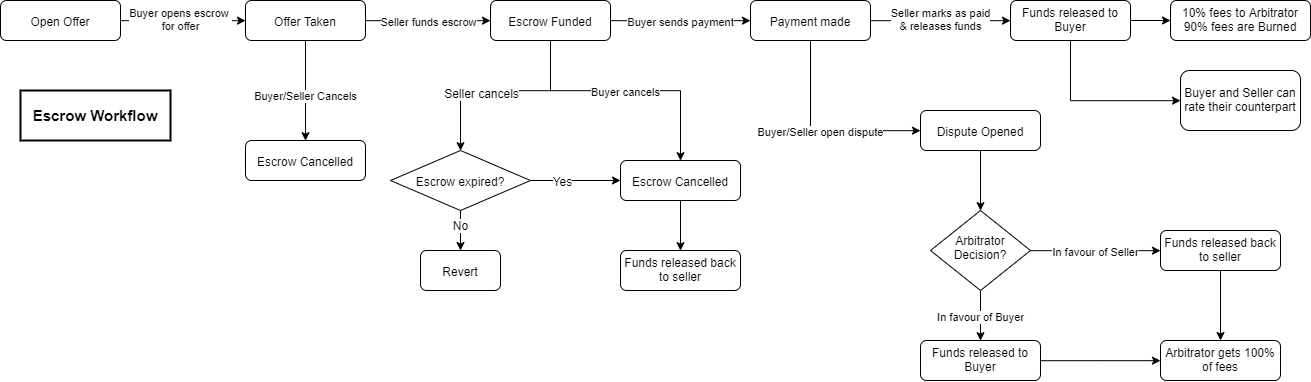

The diagram above was exported from draw.io. Its source (the exported page's mxGraphModel, read from the mxfile embedded in the PNG):
<mxGraphModel dx="1185" dy="644" grid="1" gridSize="10" guides="1" tooltips="1" connect="1" arrows="1" fold="1" page="1" pageScale="1" pageWidth="827" pageHeight="1169" math="0" shadow="0">
  <root>
    <mxCell id="0" />
    <mxCell id="1" parent="0" />
    <mxCell id="4P0juaoHslbi1gpuLwAo-2" value="Escrow Cancelled" style="rounded=1;whiteSpace=wrap;html=1;fontSize=12;glass=0;strokeWidth=1;shadow=0;" parent="1" vertex="1">
      <mxGeometry x="245" y="140" width="120" height="40" as="geometry" />
    </mxCell>
    <mxCell id="4P0juaoHslbi1gpuLwAo-3" value="Seller funds escrow" style="edgeStyle=orthogonalEdgeStyle;rounded=0;orthogonalLoop=1;jettySize=auto;html=1;exitX=1;exitY=0.5;exitDx=0;exitDy=0;" parent="1" source="4P0juaoHslbi1gpuLwAo-5" target="4P0juaoHslbi1gpuLwAo-8" edge="1">
      <mxGeometry relative="1" as="geometry" />
    </mxCell>
    <mxCell id="4P0juaoHslbi1gpuLwAo-4" value="Buyer/Seller Cancels" style="edgeStyle=orthogonalEdgeStyle;rounded=0;orthogonalLoop=1;jettySize=auto;html=1;exitX=0.5;exitY=1;exitDx=0;exitDy=0;entryX=0.5;entryY=0;entryDx=0;entryDy=0;" parent="1" source="4P0juaoHslbi1gpuLwAo-5" target="4P0juaoHslbi1gpuLwAo-2" edge="1">
      <mxGeometry x="0.0909" relative="1" as="geometry">
        <Array as="points">
          <mxPoint x="305" y="130" />
          <mxPoint x="305" y="130" />
        </Array>
        <mxPoint as="offset" />
      </mxGeometry>
    </mxCell>
    <mxCell id="4P0juaoHslbi1gpuLwAo-5" value="Offer Taken" style="rounded=1;whiteSpace=wrap;html=1;fontSize=12;glass=0;strokeWidth=1;shadow=0;" parent="1" vertex="1">
      <mxGeometry x="245" width="120" height="40" as="geometry" />
    </mxCell>
    <mxCell id="4P0juaoHslbi1gpuLwAo-6" value="Buyer sends payment" style="edgeStyle=orthogonalEdgeStyle;rounded=0;orthogonalLoop=1;jettySize=auto;html=1;exitX=1;exitY=0.5;exitDx=0;exitDy=0;" parent="1" source="4P0juaoHslbi1gpuLwAo-8" target="4P0juaoHslbi1gpuLwAo-11" edge="1">
      <mxGeometry relative="1" as="geometry" />
    </mxCell>
    <mxCell id="4P0juaoHslbi1gpuLwAo-7" value="Buyer cancels" style="edgeStyle=orthogonalEdgeStyle;rounded=0;orthogonalLoop=1;jettySize=auto;html=1;exitX=0.5;exitY=1;exitDx=0;exitDy=0;entryX=0.5;entryY=0;entryDx=0;entryDy=0;" parent="1" source="4P0juaoHslbi1gpuLwAo-8" target="K6yuPuZb2Jnt7dpVThPR-5" edge="1">
      <mxGeometry relative="1" as="geometry">
        <mxPoint x="590" y="140" as="targetPoint" />
        <Array as="points">
          <mxPoint x="550" y="90" />
          <mxPoint x="680" y="90" />
        </Array>
      </mxGeometry>
    </mxCell>
    <mxCell id="K6yuPuZb2Jnt7dpVThPR-6" style="edgeStyle=orthogonalEdgeStyle;rounded=0;orthogonalLoop=1;jettySize=auto;html=1;exitX=0.5;exitY=1;exitDx=0;exitDy=0;entryX=0.5;entryY=0;entryDx=0;entryDy=0;" edge="1" parent="1" source="4P0juaoHslbi1gpuLwAo-8" target="K6yuPuZb2Jnt7dpVThPR-8">
      <mxGeometry relative="1" as="geometry">
        <mxPoint x="650" y="130" as="targetPoint" />
        <Array as="points">
          <mxPoint x="550" y="90" />
          <mxPoint x="460" y="90" />
        </Array>
      </mxGeometry>
    </mxCell>
    <mxCell id="K6yuPuZb2Jnt7dpVThPR-7" value="Seller cancels" style="text;html=1;align=center;verticalAlign=middle;resizable=0;points=[];labelBackgroundColor=#ffffff;" vertex="1" connectable="0" parent="K6yuPuZb2Jnt7dpVThPR-6">
      <mxGeometry x="0.1895" y="2" relative="1" as="geometry">
        <mxPoint y="-1" as="offset" />
      </mxGeometry>
    </mxCell>
    <mxCell id="4P0juaoHslbi1gpuLwAo-8" value="Escrow Funded" style="rounded=1;whiteSpace=wrap;html=1;fontSize=12;glass=0;strokeWidth=1;shadow=0;" parent="1" vertex="1">
      <mxGeometry x="490" width="120" height="40" as="geometry" />
    </mxCell>
    <mxCell id="4P0juaoHslbi1gpuLwAo-9" value="Seller marks as paid&lt;br&gt;&amp;amp; releases funds" style="edgeStyle=orthogonalEdgeStyle;rounded=0;orthogonalLoop=1;jettySize=auto;html=1;exitX=1;exitY=0.5;exitDx=0;exitDy=0;" parent="1" source="4P0juaoHslbi1gpuLwAo-11" target="4P0juaoHslbi1gpuLwAo-13" edge="1">
      <mxGeometry relative="1" as="geometry" />
    </mxCell>
    <mxCell id="4P0juaoHslbi1gpuLwAo-10" value="Buyer/Seller open dispute" style="edgeStyle=orthogonalEdgeStyle;rounded=0;orthogonalLoop=1;jettySize=auto;html=1;exitX=0.5;exitY=1;exitDx=0;exitDy=0;entryX=0;entryY=0.5;entryDx=0;entryDy=0;" parent="1" source="4P0juaoHslbi1gpuLwAo-11" target="4P0juaoHslbi1gpuLwAo-17" edge="1">
      <mxGeometry relative="1" as="geometry" />
    </mxCell>
    <mxCell id="4P0juaoHslbi1gpuLwAo-11" value="Payment made" style="rounded=1;whiteSpace=wrap;html=1;fontSize=12;glass=0;strokeWidth=1;shadow=0;" parent="1" vertex="1">
      <mxGeometry x="750" width="120" height="40" as="geometry" />
    </mxCell>
    <mxCell id="4P0juaoHslbi1gpuLwAo-12" style="edgeStyle=orthogonalEdgeStyle;rounded=0;orthogonalLoop=1;jettySize=auto;html=1;" parent="1" source="4P0juaoHslbi1gpuLwAo-13" edge="1">
      <mxGeometry relative="1" as="geometry">
        <mxPoint x="1170" y="20" as="targetPoint" />
      </mxGeometry>
    </mxCell>
    <mxCell id="K6yuPuZb2Jnt7dpVThPR-23" style="edgeStyle=orthogonalEdgeStyle;rounded=0;orthogonalLoop=1;jettySize=auto;html=1;exitX=0.5;exitY=1;exitDx=0;exitDy=0;entryX=0;entryY=0.5;entryDx=0;entryDy=0;" edge="1" parent="1" source="4P0juaoHslbi1gpuLwAo-13" target="K6yuPuZb2Jnt7dpVThPR-22">
      <mxGeometry relative="1" as="geometry" />
    </mxCell>
    <mxCell id="4P0juaoHslbi1gpuLwAo-13" value="Funds released to Buyer" style="rounded=1;whiteSpace=wrap;html=1;fontSize=12;glass=0;strokeWidth=1;shadow=0;" parent="1" vertex="1">
      <mxGeometry x="1010" width="120" height="40" as="geometry" />
    </mxCell>
    <mxCell id="4P0juaoHslbi1gpuLwAo-14" value="Buyer opens escrow &lt;br&gt;for offer" style="edgeStyle=orthogonalEdgeStyle;rounded=0;orthogonalLoop=1;jettySize=auto;html=1;entryX=0;entryY=0.5;entryDx=0;entryDy=0;exitX=1;exitY=0.5;exitDx=0;exitDy=0;" parent="1" source="4P0juaoHslbi1gpuLwAo-15" target="4P0juaoHslbi1gpuLwAo-5" edge="1">
      <mxGeometry x="-0.0434" relative="1" as="geometry">
        <mxPoint x="130" y="20" as="sourcePoint" />
        <mxPoint as="offset" />
      </mxGeometry>
    </mxCell>
    <mxCell id="4P0juaoHslbi1gpuLwAo-15" value="Open Offer" style="rounded=1;whiteSpace=wrap;html=1;fontSize=12;glass=0;strokeWidth=1;shadow=0;" parent="1" vertex="1">
      <mxGeometry width="120" height="40" as="geometry" />
    </mxCell>
    <mxCell id="K6yuPuZb2Jnt7dpVThPR-21" style="edgeStyle=orthogonalEdgeStyle;rounded=0;orthogonalLoop=1;jettySize=auto;html=1;exitX=0.5;exitY=1;exitDx=0;exitDy=0;entryX=0.5;entryY=0;entryDx=0;entryDy=0;" edge="1" parent="1" source="4P0juaoHslbi1gpuLwAo-17" target="4P0juaoHslbi1gpuLwAo-21">
      <mxGeometry relative="1" as="geometry" />
    </mxCell>
    <mxCell id="4P0juaoHslbi1gpuLwAo-17" value="Dispute Opened" style="rounded=1;whiteSpace=wrap;html=1;fontSize=12;glass=0;strokeWidth=1;shadow=0;" parent="1" vertex="1">
      <mxGeometry x="920" y="110" width="120" height="40" as="geometry" />
    </mxCell>
    <mxCell id="4P0juaoHslbi1gpuLwAo-18" value="Funds released back to seller" style="rounded=1;whiteSpace=wrap;html=1;fontSize=12;glass=0;strokeWidth=1;shadow=0;" parent="1" vertex="1">
      <mxGeometry x="620" y="250" width="120" height="40" as="geometry" />
    </mxCell>
    <mxCell id="4P0juaoHslbi1gpuLwAo-19" value="In favour of Buyer" style="edgeStyle=orthogonalEdgeStyle;rounded=0;orthogonalLoop=1;jettySize=auto;html=1;entryX=0.5;entryY=0;entryDx=0;entryDy=0;" parent="1" source="4P0juaoHslbi1gpuLwAo-21" target="4P0juaoHslbi1gpuLwAo-23" edge="1">
      <mxGeometry relative="1" as="geometry" />
    </mxCell>
    <mxCell id="4P0juaoHslbi1gpuLwAo-20" value="In favour of Seller" style="edgeStyle=orthogonalEdgeStyle;rounded=0;orthogonalLoop=1;jettySize=auto;html=1;entryX=0;entryY=0.5;entryDx=0;entryDy=0;" parent="1" source="4P0juaoHslbi1gpuLwAo-21" target="4P0juaoHslbi1gpuLwAo-25" edge="1">
      <mxGeometry relative="1" as="geometry" />
    </mxCell>
    <mxCell id="4P0juaoHslbi1gpuLwAo-21" value="Arbitrator Decision?" style="rhombus;whiteSpace=wrap;html=1;shadow=0;fontFamily=Helvetica;fontSize=12;align=center;strokeWidth=1;spacing=6;spacingTop=-4;" parent="1" vertex="1">
      <mxGeometry x="930" y="210" width="100" height="80" as="geometry" />
    </mxCell>
    <mxCell id="4P0juaoHslbi1gpuLwAo-22" style="edgeStyle=orthogonalEdgeStyle;rounded=0;orthogonalLoop=1;jettySize=auto;html=1;exitX=1;exitY=0.5;exitDx=0;exitDy=0;" parent="1" source="4P0juaoHslbi1gpuLwAo-23" target="4P0juaoHslbi1gpuLwAo-26" edge="1">
      <mxGeometry relative="1" as="geometry" />
    </mxCell>
    <mxCell id="4P0juaoHslbi1gpuLwAo-23" value="Funds released to Buyer" style="rounded=1;whiteSpace=wrap;html=1;fontSize=12;glass=0;strokeWidth=1;shadow=0;" parent="1" vertex="1">
      <mxGeometry x="920" y="340" width="120" height="40" as="geometry" />
    </mxCell>
    <mxCell id="4P0juaoHslbi1gpuLwAo-24" style="edgeStyle=orthogonalEdgeStyle;rounded=0;orthogonalLoop=1;jettySize=auto;html=1;" parent="1" source="4P0juaoHslbi1gpuLwAo-25" target="4P0juaoHslbi1gpuLwAo-26" edge="1">
      <mxGeometry relative="1" as="geometry" />
    </mxCell>
    <mxCell id="4P0juaoHslbi1gpuLwAo-25" value="Funds released back to seller" style="rounded=1;whiteSpace=wrap;html=1;fontSize=12;glass=0;strokeWidth=1;shadow=0;" parent="1" vertex="1">
      <mxGeometry x="1160" y="230" width="120" height="40" as="geometry" />
    </mxCell>
    <mxCell id="4P0juaoHslbi1gpuLwAo-26" value="Arbitrator gets 100% of fees" style="rounded=1;whiteSpace=wrap;html=1;fontSize=12;glass=0;strokeWidth=1;shadow=0;" parent="1" vertex="1">
      <mxGeometry x="1160" y="340" width="120" height="40" as="geometry" />
    </mxCell>
    <mxCell id="4P0juaoHslbi1gpuLwAo-27" value="10% fees to Arbitrator&lt;br&gt;90% fees are Burned" style="rounded=1;whiteSpace=wrap;html=1;fontSize=12;glass=0;strokeWidth=1;shadow=0;" parent="1" vertex="1">
      <mxGeometry x="1170" width="140" height="40" as="geometry" />
    </mxCell>
    <mxCell id="K6yuPuZb2Jnt7dpVThPR-14" style="edgeStyle=orthogonalEdgeStyle;rounded=0;orthogonalLoop=1;jettySize=auto;html=1;exitX=0.5;exitY=1;exitDx=0;exitDy=0;entryX=0.5;entryY=0;entryDx=0;entryDy=0;" edge="1" parent="1" source="K6yuPuZb2Jnt7dpVThPR-5" target="4P0juaoHslbi1gpuLwAo-18">
      <mxGeometry relative="1" as="geometry" />
    </mxCell>
    <mxCell id="K6yuPuZb2Jnt7dpVThPR-5" value="Escrow Cancelled" style="rounded=1;whiteSpace=wrap;html=1;fontSize=12;glass=0;strokeWidth=1;shadow=0;" vertex="1" parent="1">
      <mxGeometry x="620" y="160" width="120" height="40" as="geometry" />
    </mxCell>
    <mxCell id="K6yuPuZb2Jnt7dpVThPR-9" value="" style="edgeStyle=orthogonalEdgeStyle;rounded=0;orthogonalLoop=1;jettySize=auto;html=1;" edge="1" parent="1" source="K6yuPuZb2Jnt7dpVThPR-8" target="K6yuPuZb2Jnt7dpVThPR-5">
      <mxGeometry relative="1" as="geometry" />
    </mxCell>
    <mxCell id="K6yuPuZb2Jnt7dpVThPR-10" value="Yes" style="text;html=1;align=center;verticalAlign=middle;resizable=0;points=[];labelBackgroundColor=#ffffff;" vertex="1" connectable="0" parent="K6yuPuZb2Jnt7dpVThPR-9">
      <mxGeometry x="-0.2889" relative="1" as="geometry">
        <mxPoint as="offset" />
      </mxGeometry>
    </mxCell>
    <mxCell id="K6yuPuZb2Jnt7dpVThPR-19" value="" style="edgeStyle=orthogonalEdgeStyle;rounded=0;orthogonalLoop=1;jettySize=auto;html=1;" edge="1" parent="1" source="K6yuPuZb2Jnt7dpVThPR-8" target="K6yuPuZb2Jnt7dpVThPR-11">
      <mxGeometry relative="1" as="geometry" />
    </mxCell>
    <mxCell id="K6yuPuZb2Jnt7dpVThPR-20" value="No" style="text;html=1;align=center;verticalAlign=middle;resizable=0;points=[];labelBackgroundColor=#ffffff;" vertex="1" connectable="0" parent="K6yuPuZb2Jnt7dpVThPR-19">
      <mxGeometry x="-0.3472" relative="1" as="geometry">
        <mxPoint as="offset" />
      </mxGeometry>
    </mxCell>
    <mxCell id="K6yuPuZb2Jnt7dpVThPR-8" value="Escrow expired?" style="rhombus;whiteSpace=wrap;html=1;" vertex="1" parent="1">
      <mxGeometry x="390" y="150" width="140" height="60" as="geometry" />
    </mxCell>
    <mxCell id="K6yuPuZb2Jnt7dpVThPR-11" value="Revert" style="rounded=1;whiteSpace=wrap;html=1;" vertex="1" parent="1">
      <mxGeometry x="420" y="250" width="80" height="40" as="geometry" />
    </mxCell>
    <mxCell id="K6yuPuZb2Jnt7dpVThPR-22" value="Buyer and Seller can rate their counterpart" style="rounded=1;whiteSpace=wrap;html=1;" vertex="1" parent="1">
      <mxGeometry x="1180" y="70" width="120" height="60" as="geometry" />
    </mxCell>
    <mxCell id="K6yuPuZb2Jnt7dpVThPR-25" value="&lt;font style=&quot;font-size: 15px&quot;&gt;&lt;b&gt;Escrow Workflow&lt;/b&gt;&lt;/font&gt;" style="rounded=0;whiteSpace=wrap;html=1;strokeWidth=2;" vertex="1" parent="1">
      <mxGeometry x="20" y="90" width="150" height="50" as="geometry" />
    </mxCell>
  </root>
</mxGraphModel>